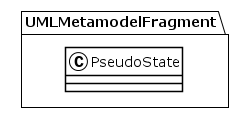

The diagram above was rendered by PlantUML. Its source (embedded in the PNG):
@startuml
!theme plain
package UMLMetamodelFragment {
class PseudoState {
}
}
@enduml